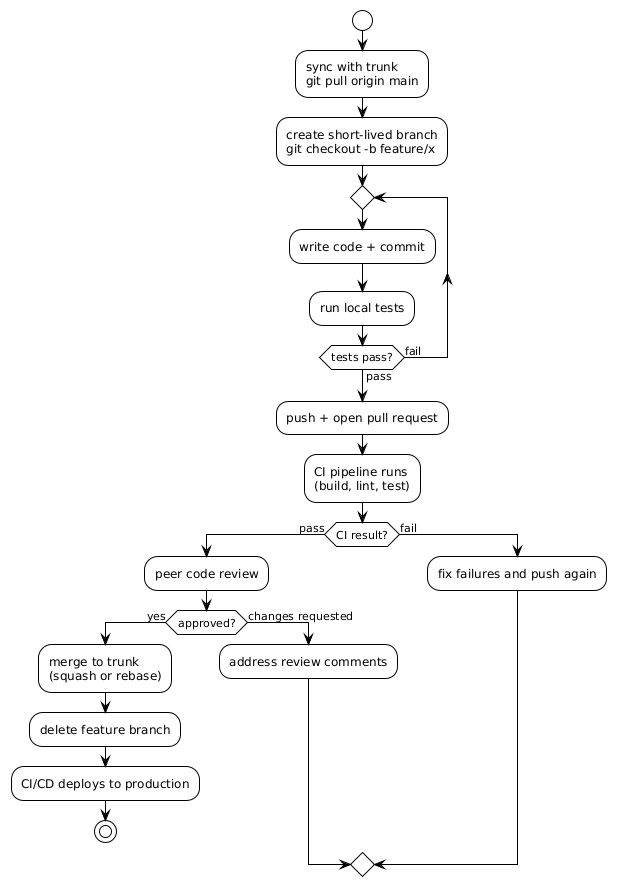

The diagram above was rendered by PlantUML. Its source (embedded in the PNG):
@startuml
!theme plain

start

:sync with trunk\ngit pull origin main;

:create short-lived branch\ngit checkout -b feature/x;

repeat
  :write code + commit;
  :run local tests;
repeat while (tests pass?) is (fail) not (pass)

:push + open pull request;

:CI pipeline runs\n(build, lint, test);

if (CI result?) then (pass)
  :peer code review;
  if (approved?) then (yes)
    :merge to trunk\n(squash or rebase);
    :delete feature branch;
    :CI/CD deploys to production;
    stop
  else (changes requested)
    :address review comments;
  endif
else (fail)
  :fix failures and push again;
endif
@enduml